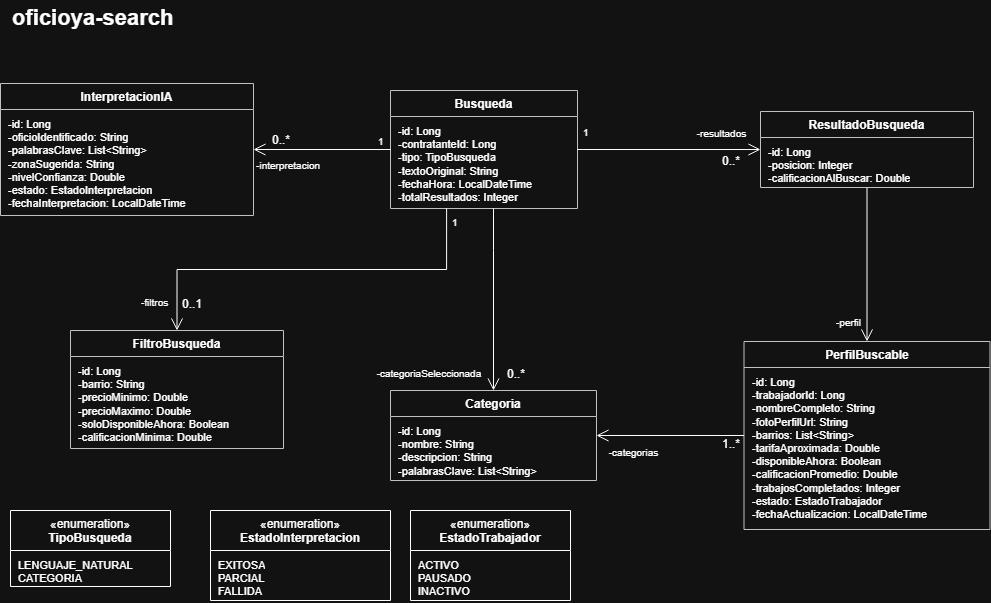

The diagram above was exported from draw.io. Its source (the exported page's mxGraphModel, read from the mxfile embedded in the PNG):
<mxGraphModel dx="1531" dy="743" grid="1" gridSize="10" guides="1" tooltips="1" connect="1" arrows="1" fold="1" page="1" pageScale="1" pageWidth="1069" pageHeight="790" math="0" shadow="0">
  <root>
    <mxCell id="0" />
    <mxCell id="1" parent="0" />
    <mxCell id="c11" parent="1" style="text;html=1;align=left;verticalAlign=middle;fontSize=22;fontStyle=1;" value="oficioya-search" vertex="1">
      <mxGeometry height="36" width="900" x="40" y="10" as="geometry" />
    </mxCell>
    <mxCell id="bus" parent="1" style="swimlane;fontStyle=0;html=1;align=center;verticalAlign=top;childLayout=stackLayout;horizontal=1;startSize=26;horizontalStack=0;resizeParent=1;resizeParentMax=0;resizeLast=0;collapsible=0;marginBottom=0;whiteSpace=wrap;fontSize=12;fillColor=#FFFFFF;swimlaneFillColor=#FFFFFF;strokeColor=#333333;" value="&lt;b&gt;Busqueda&lt;/b&gt;" vertex="1">
      <mxGeometry height="118" width="187" x="420" y="100" as="geometry" />
    </mxCell>
    <mxCell id="bus_a" parent="bus" style="text;html=1;strokeColor=none;fillColor=none;align=left;verticalAlign=top;spacingLeft=6;spacingTop=2;overflow=hidden;rotatable=0;points=[[0,0.5],[1,0.5]];portConstraint=eastwest;whiteSpace=wrap;fontSize=11;" value="-id: Long&lt;br&gt;-contratanteId: Long&lt;br&gt;-tipo: TipoBusqueda&lt;br&gt;-textoOriginal: String&lt;br&gt;-fechaHora: LocalDateTime&lt;br&gt;-totalResultados: Integer" vertex="1">
      <mxGeometry height="92" width="187" y="26" as="geometry" />
    </mxCell>
    <mxCell id="int" parent="1" style="swimlane;fontStyle=0;html=1;align=center;verticalAlign=top;childLayout=stackLayout;horizontal=1;startSize=26;horizontalStack=0;resizeParent=1;resizeParentMax=0;resizeLast=0;collapsible=0;marginBottom=0;whiteSpace=wrap;fontSize=12;fillColor=#FFFFFF;swimlaneFillColor=#FFFFFF;strokeColor=#333333;" value="&lt;b&gt;InterpretacionIA&lt;/b&gt;" vertex="1">
      <mxGeometry height="132" width="253" x="30" y="93" as="geometry" />
    </mxCell>
    <mxCell id="int_a" parent="int" style="text;html=1;strokeColor=none;fillColor=none;align=left;verticalAlign=top;spacingLeft=6;spacingTop=2;overflow=hidden;rotatable=0;points=[[0,0.5],[1,0.5]];portConstraint=eastwest;whiteSpace=wrap;fontSize=11;" value="-id: Long&lt;br&gt;-oficioIdentificado: String&lt;br&gt;-palabrasClave: List&amp;lt;String&amp;gt;&lt;br&gt;-zonaSugerida: String&lt;br&gt;-nivelConfianza: Double&lt;br&gt;-estado: EstadoInterpretacion&lt;br&gt;-fechaInterpretacion: LocalDateTime" vertex="1">
      <mxGeometry height="106" width="253" y="26" as="geometry" />
    </mxCell>
    <mxCell id="fil" parent="1" style="swimlane;fontStyle=0;html=1;align=center;verticalAlign=top;childLayout=stackLayout;horizontal=1;startSize=26;horizontalStack=0;resizeParent=1;resizeParentMax=0;resizeLast=0;collapsible=0;marginBottom=0;whiteSpace=wrap;fontSize=12;fillColor=#FFFFFF;swimlaneFillColor=#FFFFFF;strokeColor=#333333;" value="&lt;b&gt;FiltroBusqueda&lt;/b&gt;" vertex="1">
      <mxGeometry height="118" width="213" x="100" y="340" as="geometry" />
    </mxCell>
    <mxCell id="fil_a" parent="fil" style="text;html=1;strokeColor=none;fillColor=none;align=left;verticalAlign=top;spacingLeft=6;spacingTop=2;overflow=hidden;rotatable=0;points=[[0,0.5],[1,0.5]];portConstraint=eastwest;whiteSpace=wrap;fontSize=11;" value="-id: Long&lt;br&gt;-barrio: String&lt;br&gt;-precioMinimo: Double&lt;br&gt;-precioMaximo: Double&lt;br&gt;-soloDisponibleAhora: Boolean&lt;br&gt;-calificacionMinima: Double" vertex="1">
      <mxGeometry height="92" width="213" y="26" as="geometry" />
    </mxCell>
    <mxCell id="res" parent="1" style="swimlane;fontStyle=0;html=1;align=center;verticalAlign=top;childLayout=stackLayout;horizontal=1;startSize=26;horizontalStack=0;resizeParent=1;resizeParentMax=0;resizeLast=0;collapsible=0;marginBottom=0;whiteSpace=wrap;fontSize=12;fillColor=#FFFFFF;swimlaneFillColor=#FFFFFF;strokeColor=#333333;" value="&lt;b&gt;ResultadoBusqueda&lt;/b&gt;" vertex="1">
      <mxGeometry height="76" width="213" x="790" y="121" as="geometry" />
    </mxCell>
    <mxCell id="res_a" parent="res" style="text;html=1;strokeColor=none;fillColor=none;align=left;verticalAlign=top;spacingLeft=6;spacingTop=2;overflow=hidden;rotatable=0;points=[[0,0.5],[1,0.5]];portConstraint=eastwest;whiteSpace=wrap;fontSize=11;" value="-id: Long&lt;br&gt;-posicion: Integer&lt;br&gt;-calificacionAlBuscar: Double" vertex="1">
      <mxGeometry height="50" width="213" y="26" as="geometry" />
    </mxCell>
    <mxCell id="cat" parent="1" style="swimlane;fontStyle=0;html=1;align=center;verticalAlign=top;childLayout=stackLayout;horizontal=1;startSize=26;horizontalStack=0;resizeParent=1;resizeParentMax=0;resizeLast=0;collapsible=0;marginBottom=0;whiteSpace=wrap;fontSize=12;fillColor=#FFFFFF;swimlaneFillColor=#FFFFFF;strokeColor=#333333;" value="&lt;b&gt;Categoria&lt;/b&gt;" vertex="1">
      <mxGeometry height="90" width="206" x="420" y="400" as="geometry" />
    </mxCell>
    <mxCell id="cat_a" parent="cat" style="text;html=1;strokeColor=none;fillColor=none;align=left;verticalAlign=top;spacingLeft=6;spacingTop=2;overflow=hidden;rotatable=0;points=[[0,0.5],[1,0.5]];portConstraint=eastwest;whiteSpace=wrap;fontSize=11;" value="-id: Long&lt;br&gt;-nombre: String&lt;br&gt;-descripcion: String&lt;br&gt;-palabrasClave: List&amp;lt;String&amp;gt;" vertex="1">
      <mxGeometry height="64" width="206" y="26" as="geometry" />
    </mxCell>
    <mxCell id="per" parent="1" style="swimlane;fontStyle=0;html=1;align=center;verticalAlign=top;childLayout=stackLayout;horizontal=1;startSize=26;horizontalStack=0;resizeParent=1;resizeParentMax=0;resizeLast=0;collapsible=0;marginBottom=0;whiteSpace=wrap;fontSize=12;fillColor=#FFFFFF;swimlaneFillColor=#FFFFFF;strokeColor=#333333;" value="&lt;b&gt;PerfilBuscable&lt;/b&gt;" vertex="1">
      <mxGeometry height="188" width="246" x="773.5" y="351" as="geometry" />
    </mxCell>
    <mxCell id="per_a" parent="per" style="text;html=1;strokeColor=none;fillColor=none;align=left;verticalAlign=top;spacingLeft=6;spacingTop=2;overflow=hidden;rotatable=0;points=[[0,0.5],[1,0.5]];portConstraint=eastwest;whiteSpace=wrap;fontSize=11;" value="-id: Long&lt;br&gt;-trabajadorId: Long&lt;br&gt;-nombreCompleto: String&lt;br&gt;-fotoPerfilUrl: String&lt;br&gt;-barrios: List&amp;lt;String&amp;gt;&lt;br&gt;-tarifaAproximada: Double&lt;br&gt;-disponibleAhora: Boolean&lt;br&gt;-calificacionPromedio: Double&lt;br&gt;-trabajosCompletados: Integer&lt;br&gt;-estado: EstadoTrabajador&lt;br&gt;-fechaActualizacion: LocalDateTime" vertex="1">
      <mxGeometry height="162" width="246" y="26" as="geometry" />
    </mxCell>
    <mxCell id="e1" parent="1" style="swimlane;fontStyle=0;html=1;align=center;verticalAlign=top;childLayout=stackLayout;horizontal=1;startSize=40;horizontalStack=0;resizeParent=1;resizeParentMax=0;resizeLast=0;collapsible=0;marginBottom=0;whiteSpace=wrap;fontSize=12;swimlaneFillColor=#FFFFFF;" value="«enumeration»&lt;br&gt;&lt;b&gt;TipoBusqueda&lt;/b&gt;" vertex="1">
      <mxGeometry height="76" width="160" x="40" y="520" as="geometry" />
    </mxCell>
    <mxCell id="e1_a" parent="e1" style="text;html=1;align=left;verticalAlign=top;spacingLeft=6;spacingTop=2;overflow=hidden;rotatable=0;points=[[0,0.5],[1,0.5]];portConstraint=eastwest;whiteSpace=wrap;fontSize=11;" value="LENGUAJE_NATURAL&lt;br&gt;CATEGORIA" vertex="1">
      <mxGeometry height="36" width="160" y="40" as="geometry" />
    </mxCell>
    <mxCell id="e2" parent="1" style="swimlane;fontStyle=0;html=1;align=center;verticalAlign=top;childLayout=stackLayout;horizontal=1;startSize=40;horizontalStack=0;resizeParent=1;resizeParentMax=0;resizeLast=0;collapsible=0;marginBottom=0;whiteSpace=wrap;fontSize=12;swimlaneFillColor=#FFFFFF;" value="«enumeration»&lt;br&gt;&lt;b&gt;EstadoInterpretacion&lt;/b&gt;" vertex="1">
      <mxGeometry height="90" width="180" x="240" y="520" as="geometry" />
    </mxCell>
    <mxCell id="e2_a" parent="e2" style="text;html=1;align=left;verticalAlign=top;spacingLeft=6;spacingTop=2;overflow=hidden;rotatable=0;points=[[0,0.5],[1,0.5]];portConstraint=eastwest;whiteSpace=wrap;fontSize=11;" value="EXITOSA&lt;br&gt;PARCIAL&lt;br&gt;FALLIDA" vertex="1">
      <mxGeometry height="50" width="180" y="40" as="geometry" />
    </mxCell>
    <mxCell id="e3" parent="1" style="swimlane;fontStyle=0;html=1;align=center;verticalAlign=top;childLayout=stackLayout;horizontal=1;startSize=40;horizontalStack=0;resizeParent=1;resizeParentMax=0;resizeLast=0;collapsible=0;marginBottom=0;whiteSpace=wrap;fontSize=12;swimlaneFillColor=#FFFFFF;" value="«enumeration»&lt;br&gt;&lt;b&gt;EstadoTrabajador&lt;/b&gt;" vertex="1">
      <mxGeometry height="90" width="160" x="440" y="520" as="geometry" />
    </mxCell>
    <mxCell id="e3_a" parent="e3" style="text;html=1;align=left;verticalAlign=top;spacingLeft=6;spacingTop=2;overflow=hidden;rotatable=0;points=[[0,0.5],[1,0.5]];portConstraint=eastwest;whiteSpace=wrap;fontSize=11;" value="ACTIVO&lt;br&gt;PAUSADO&lt;br&gt;INACTIVO" vertex="1">
      <mxGeometry height="50" width="160" y="40" as="geometry" />
    </mxCell>
    <mxCell id="c12" edge="1" parent="1" source="bus" style="html=1;rounded=0;edgeStyle=orthogonalEdgeStyle;fontSize=10;labelBackgroundColor=#FFFFFF;endArrow=open;endFill=0;endSize=10;exitX=0;exitY=0.5;exitDx=0;exitDy=0;entryX=1;entryY=0.5;entryDx=0;entryDy=0;" target="int" value="">
      <mxGeometry relative="1" as="geometry" />
    </mxCell>
    <mxCell id="c12_t" connectable="0" parent="c12" style="edgeLabel;resizable=0;html=1;fontSize=10;labelBackgroundColor=#FFFFFF;align=right;verticalAlign=bottom;" value="-interpretacion" vertex="1">
      <mxGeometry relative="1" x="0.75" as="geometry">
        <mxPoint x="50" y="24" as="offset" />
      </mxGeometry>
    </mxCell>
    <mxCell id="c12_s" connectable="0" parent="c12" style="edgeLabel;resizable=0;html=1;fontSize=10;labelBackgroundColor=#FFFFFF;align=left;verticalAlign=bottom;" value="1" vertex="1">
      <mxGeometry relative="1" x="-0.8" as="geometry">
        <mxPoint as="offset" />
      </mxGeometry>
    </mxCell>
    <mxCell id="c13" edge="1" parent="1" source="bus" style="html=1;rounded=0;edgeStyle=orthogonalEdgeStyle;fontSize=10;labelBackgroundColor=#FFFFFF;endArrow=open;endFill=0;endSize=10;exitX=0.3;exitY=1;exitDx=0;exitDy=0;entryX=0.5;entryY=0;entryDx=0;entryDy=0;" target="fil" value="">
      <mxGeometry relative="1" as="geometry" />
    </mxCell>
    <mxCell id="c13_t" connectable="0" parent="c13" style="edgeLabel;resizable=0;html=1;fontSize=10;labelBackgroundColor=#FFFFFF;align=right;verticalAlign=bottom;" value="-filtros&amp;nbsp;" vertex="1">
      <mxGeometry relative="1" x="0.75" as="geometry">
        <mxPoint x="-6" y="29" as="offset" />
      </mxGeometry>
    </mxCell>
    <mxCell id="c13_s" connectable="0" parent="c13" style="edgeLabel;resizable=0;html=1;fontSize=10;labelBackgroundColor=#FFFFFF;align=left;verticalAlign=bottom;" value="1" vertex="1">
      <mxGeometry relative="1" x="-0.8" as="geometry">
        <mxPoint x="4" y="-17" as="offset" />
      </mxGeometry>
    </mxCell>
    <mxCell id="c14" edge="1" parent="1" source="bus" style="html=1;rounded=0;edgeStyle=orthogonalEdgeStyle;fontSize=10;labelBackgroundColor=#FFFFFF;endArrow=open;endFill=0;endSize=10;exitX=1;exitY=0.5;exitDx=0;exitDy=0;entryX=0;entryY=0.5;entryDx=0;entryDy=0;" target="res" value="">
      <mxGeometry relative="1" as="geometry" />
    </mxCell>
    <mxCell id="c14_t" connectable="0" parent="c14" style="edgeLabel;resizable=0;html=1;fontSize=10;labelBackgroundColor=#FFFFFF;align=right;verticalAlign=bottom;" value="-resultados&amp;nbsp;" vertex="1">
      <mxGeometry relative="1" x="0.75" as="geometry">
        <mxPoint x="12" y="-8" as="offset" />
      </mxGeometry>
    </mxCell>
    <mxCell id="c14_s" connectable="0" parent="c14" style="edgeLabel;resizable=0;html=1;fontSize=10;labelBackgroundColor=#FFFFFF;align=left;verticalAlign=bottom;" value="1" vertex="1">
      <mxGeometry relative="1" x="-0.8" as="geometry">
        <mxPoint x="-14" y="-9" as="offset" />
      </mxGeometry>
    </mxCell>
    <mxCell id="c15" edge="1" parent="1" source="bus" style="html=1;rounded=0;edgeStyle=orthogonalEdgeStyle;fontSize=10;labelBackgroundColor=#FFFFFF;endArrow=open;endFill=0;endSize=10;entryX=0.5;entryY=0;entryDx=0;entryDy=0;" target="cat" value="">
      <mxGeometry relative="1" as="geometry">
        <Array as="points">
          <mxPoint x="523" y="260" />
          <mxPoint x="523" y="260" />
        </Array>
      </mxGeometry>
    </mxCell>
    <mxCell id="c15_t" connectable="0" parent="c15" style="edgeLabel;resizable=0;html=1;fontSize=10;labelBackgroundColor=#FFFFFF;align=right;verticalAlign=bottom;" value="-categoriaSeleccionada&amp;nbsp;" vertex="1">
      <mxGeometry relative="1" x="0.6923" as="geometry">
        <mxPoint x="-9" y="19" as="offset" />
      </mxGeometry>
    </mxCell>
    <mxCell id="c16" edge="1" parent="1" source="res" style="html=1;rounded=0;edgeStyle=orthogonalEdgeStyle;fontSize=10;labelBackgroundColor=#FFFFFF;endArrow=open;endFill=0;endSize=10;exitX=0.5;exitY=1;exitDx=0;exitDy=0;entryX=0.5;entryY=0;entryDx=0;entryDy=0;" target="per" value="">
      <mxGeometry relative="1" as="geometry" />
    </mxCell>
    <mxCell id="c16_t" connectable="0" parent="c16" style="edgeLabel;resizable=0;html=1;fontSize=10;labelBackgroundColor=#FFFFFF;align=right;verticalAlign=bottom;" value="-perfil" vertex="1">
      <mxGeometry relative="1" x="0.75" as="geometry">
        <mxPoint x="-6" y="8" as="offset" />
      </mxGeometry>
    </mxCell>
    <mxCell id="c17" edge="1" parent="1" source="per" style="html=1;rounded=0;edgeStyle=orthogonalEdgeStyle;fontSize=10;labelBackgroundColor=#FFFFFF;endArrow=open;endFill=0;endSize=10;exitX=0;exitY=0.5;exitDx=0;exitDy=0;entryX=1;entryY=0.5;entryDx=0;entryDy=0;" target="cat" value="">
      <mxGeometry relative="1" as="geometry" />
    </mxCell>
    <mxCell id="c17_t" connectable="0" parent="c17" style="edgeLabel;resizable=0;html=1;fontSize=10;labelBackgroundColor=#FFFFFF;align=right;verticalAlign=bottom;" value="-categorias&amp;nbsp;" vertex="1">
      <mxGeometry relative="1" x="0.75" as="geometry">
        <mxPoint x="46" y="25" as="offset" />
      </mxGeometry>
    </mxCell>
    <mxCell id="2luk2sGZEwW1YeNaFesM-1" parent="1" style="text;whiteSpace=wrap;html=1;" value="1..*" vertex="1">
      <mxGeometry height="40" width="50" x="750" y="440" as="geometry" />
    </mxCell>
    <mxCell id="2luk2sGZEwW1YeNaFesM-2" parent="1" style="text;whiteSpace=wrap;html=1;" value="0..*" vertex="1">
      <mxGeometry height="40" width="50" x="535" y="370" as="geometry" />
    </mxCell>
    <mxCell id="2luk2sGZEwW1YeNaFesM-3" parent="1" style="text;whiteSpace=wrap;html=1;" value="0..*" vertex="1">
      <mxGeometry height="40" width="50" x="750" y="157" as="geometry" />
    </mxCell>
    <mxCell id="2luk2sGZEwW1YeNaFesM-4" parent="1" style="text;whiteSpace=wrap;html=1;" value="0..*" vertex="1">
      <mxGeometry height="40" width="50" x="300" y="136" as="geometry" />
    </mxCell>
    <mxCell id="2luk2sGZEwW1YeNaFesM-8" parent="1" style="text;whiteSpace=wrap;html=1;" value="0..1" vertex="1">
      <mxGeometry height="40" width="50" x="210" y="300" as="geometry" />
    </mxCell>
  </root>
</mxGraphModel>